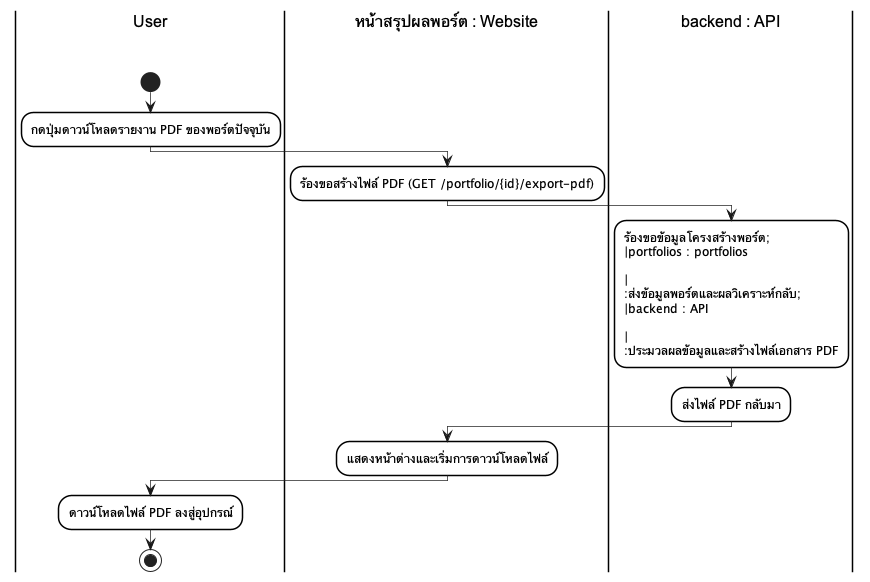

The diagram above was rendered by PlantUML. Its source (embedded in the PNG):
@startuml
skinparam monochrome true
skinparam shadowing false
skinparam backgroundcolor white
skinparam ranksep 50

skinparam SwimlaneBorderColor black
skinparam SwimlaneBorderThickness 1.5
skinparam SwimlaneBackgroundColor white
skinparam SwimlaneTitleBackgroundColor white
skinparam SwimlaneTitleFontColor black
skinparam SwimlaneTitleFontSize 16
skinparam SwimlaneTitleFontName Arial

skinparam ActivityBackgroundColor white
skinparam ActivityBorderColor black
skinparam ActivityBorderThickness 1.5
skinparam ArrowThickness 0.7

|User\n\n|
start
:กดปุ่มดาวน์โหลดรายงาน PDF ของพอร์ตปัจจุบัน;
|หน้าสรุปผลพอร์ต : Website\n\n|
:ร้องขอสร้างไฟล์ PDF (GET /portfolio/{id}/export-pdf);
|backend : API\n\n|
:ร้องขอข้อมูลโครงสร้างพอร์ต;\n|portfolios : portfolios\n\n|\n:ส่งข้อมูลพอร์ตและผลวิเคราะห์กลับ;\n|backend : API\n\n|\n:ประมวลผลข้อมูลและสร้างไฟล์เอกสาร PDF;
:ส่งไฟล์ PDF กลับมา;
|หน้าสรุปผลพอร์ต : Website\n\n|
:แสดงหน้าต่างและเริ่มการดาวน์โหลดไฟล์;
|User\n\n|
:ดาวน์โหลดไฟล์ PDF ลงสู่อุปกรณ์;
stop
@enduml